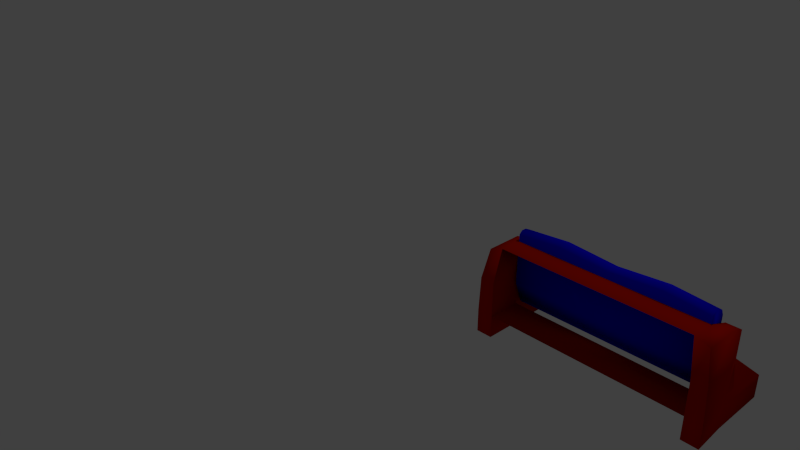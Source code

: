 # Source: kanapa.blend  (saved by Blender 2.75.0; exported with 4.5.12 LTS)
import bpy
from mathutils import Matrix  # noqa: F401  (used for matrix-valued properties, if any)

bpy.ops.wm.read_factory_settings(use_empty=True)
scene = bpy.context.scene
scene.name = 'Scene'

# ---- collections
col_collection_1 = bpy.data.collections.new('Collection 1'); scene.collection.children.link(col_collection_1)

# ---- materials (node trees are filled in below, after node groups)
mat_rama = bpy.data.materials.new('rama')
mat_rama.alpha_threshold = 0.0
mat_rama.use_transparent_shadow = False
mat_rama.diffuse_color = (0.5071, 0.007375, 0.0, 1.0)
mat_rama.roughness = 0.5
mat_poszycie = bpy.data.materials.new('poszycie')
mat_poszycie.alpha_threshold = 0.0
mat_poszycie.use_transparent_shadow = False
mat_poszycie.diffuse_color = (0.003321, 0.0, 0.8, 1.0)
mat_poszycie.roughness = 0.5

# ---- material node trees

# ---- world
world_world = bpy.data.worlds.new('World'); scene.world = world_world
world_world.color = (0.05088, 0.05088, 0.05088)
world_world.use_sun_shadow = False
world_world.sun_shadow_jitter_overblur = 0.0
world_world.cycles.sampling_method = 'MANUAL'
world_world.cycles.sample_map_resolution = 256

# ---- cameras
cam_camera = bpy.data.cameras.new('Camera')
cam_camera.clip_end = 100.0
cam_camera.lens = 35.0
cam_camera.sensor_width = 32.0
cam_camera.sensor_height = 18.0
cam_camera.ortho_scale = 7.314
cam_camera.dof.focus_distance = 0.0
cam_camera.dof.aperture_fstop = 128.0

# ---- lights
light_lamp = bpy.data.lights.new('Lamp', 'POINT')
light_lamp.transmission_factor = 0.0
light_lamp.cutoff_distance = 30.0
light_lamp.energy = 100.0
light_lamp.shadow_buffer_clip_start = 1.001
light_lamp.shadow_soft_size = 0.1
light_lamp.shadow_maximum_resolution = 0.006
light_lamp.use_absolute_resolution = True
light_lamp.cycles.use_multiple_importance_sampling = False

# ---- meshes
me_cube_002 = bpy.data.meshes.new('Cube.002')
me_cube_002.from_pydata([(-3.323, -2.282, -0.4602), (-3.509, 10.34, -0.2497), (-3.333, -1.025, -0.9765), (-3.501, 10.39, -0.8538), (-3.38, 1.7, -0.2289), (-3.459, 7.148, -0.2086), (-3.427, 4.523, -0.34), (-3.451, 5.832, -0.3187), (-3.414, 3.2, -0.2628), (-3.491, 9.029, -0.163), (-3.346, -0.7613, -0.2938), (-3.523, 10.94, -0.4479), (-3.514, 11.07, -0.7352), (3.215, -2.333, -0.4253), (3.521, 10.38, -0.2453), (3.242, -0.9798, -0.9476), (3.514, 10.39, -0.8495), (3.32, 1.765, -0.2059), (3.449, 7.192, -0.1974), (3.377, 4.579, -0.323), (3.404, 5.887, -0.3044), (3.343, 3.268, -0.2428), (3.491, 9.071, -0.1558), (3.254, -0.8145, -0.2597), (3.524, 10.97, -0.4446), (3.529, 11.08, -0.7323), (-3.338, -5.643, 1.399), (-3.338, -3.998, -0.4024), (-3.338, -7.703, 1.173), (-3.335, -1.955, 0.08417), (-3.335, -4.234, 0.9956), (-3.342, -3.461, 0.4149), (-3.347, -3.856, 0.5987), (-3.347, -2.651, 0.2708), (-3.338, -4.797, 1.26), (-3.338, -1.668, -0.1475), (-3.346, -6.69, 1.396), (-3.34, -7.462, 1.314), (3.304, -5.597, 1.411), (3.304, -3.952, -0.3898), (3.304, -7.657, 1.185), (3.308, -1.909, 0.0967), (3.308, -4.188, 1.008), (3.3, -3.415, 0.4274), (3.296, -3.81, 0.6112), (3.296, -2.605, 0.2834), (3.304, -4.751, 1.272), (3.304, -1.622, -0.135), (3.296, -6.644, 1.409), (3.302, -7.416, 1.326), (3.295, -10.92, 0.6031), (3.295, -2.766, 1.072), (3.47, -4.427, -2.375), (3.47, 9.13, -0.862), (3.78, -10.44, 0.443), (3.78, -2.766, 1.072), (4.044, -4.414, -2.38), (3.981, 9.13, -0.862), (3.47, -6.147, -1.663), (3.47, 7.41, -0.1499), (4.044, -6.161, -1.657), (3.981, 7.41, -0.1499), (3.47, -8.793, -0.5674), (3.78, -0.7279, 0.2276), (3.295, -0.7279, 0.2276), (3.981, -8.793, -0.5674), (3.295, -7.016, 0.9706), (3.47, 0.5362, -1.821), (3.981, 0.5362, -1.821), (3.78, -5.068, 1.042), (3.981, -1.184, -1.109), (3.47, -1.184, -1.109), (3.47, -3.829, -0.0136), (3.981, -3.829, -0.0136), (-3.773, -10.44, 0.443), (-3.773, -2.766, 1.072), (-4.037, -4.414, -2.38), (-3.974, 9.13, -0.862), (-3.287, -10.92, 0.6031), (-3.287, -2.766, 1.072), (-3.462, -4.427, -2.375), (-3.462, 9.13, -0.862), (-4.037, -6.161, -1.657), (-3.974, 7.41, -0.1499), (-3.462, -6.147, -1.663), (-3.462, 7.41, -0.1499), (-3.974, -8.793, -0.5674), (-3.287, -0.7279, 0.2276), (-3.773, -0.7279, 0.2276), (-3.462, -8.793, -0.5674), (-3.773, -5.068, 1.042), (-3.974, 0.5362, -1.821), (-3.462, 0.5362, -1.821), (-3.287, -7.016, 0.9706), (-3.462, -1.184, -1.109), (-3.974, -1.184, -1.109), (-3.974, -3.829, -0.0136), (-3.462, -3.829, -0.0136), (0.02216, 5.86, -0.3112), (0.02672, 4.547, -0.3318), (0.02216, 3.224, -0.2537), (0.035, 1.717, -0.219), (0.03122, 10.38, -0.245), (0.03122, 9.065, -0.1575), (0.035, 7.177, -0.202), (0.03122, 10.41, -0.8492), (0.02923, 11.1, -0.7309), (0.03148, -0.8151, -0.2796), (0.02272, 10.98, -0.4435), (-0.02587, -3.833, 0.605), (-0.0213, -3.438, 0.4211), (-0.02587, -2.628, 0.2771), (-0.01303, -1.932, 0.09044), (-0.0168, -5.62, 1.405), (-0.0168, -4.774, 1.266), (-0.01303, -4.211, 1.002), (-0.0168, -7.68, 1.179), (-0.01879, -7.439, 1.32), (-0.0168, -1.645, -0.1412), (-0.02531, -6.667, 1.403), (-1.695, 4.993, -0.2844), (-1.687, 2.163, -0.1717), (-1.691, 9.511, -0.1102), (-1.687, 7.624, -0.1546), (-1.693, 11.55, -0.6835), (-1.7, 6.306, -0.2638), (-1.7, 3.67, -0.2063), (-1.691, 10.83, -0.1976), (-1.691, 10.86, -0.8018), (-1.691, -0.6937, -0.2621), (-1.699, 11.43, -0.3961), (1.784, 6.329, -0.2564), (1.784, 3.693, -0.1989), (1.793, 10.85, -0.1902), (1.793, 10.88, -0.7943), (1.794, -0.7339, -0.2519), (1.785, 11.45, -0.3887), (1.789, 5.016, -0.277), (1.797, 2.186, -0.1642), (1.793, 9.534, -0.1027), (1.797, 7.646, -0.1472), (1.791, 11.57, -0.6761), (1.744, -3.95, 0.6613), (1.744, -2.651, 0.2943), (1.753, -5.898, 1.528), (1.753, -7.958, 1.302), (1.753, -1.56, -0.1686), (1.745, -6.968, 1.535), (1.749, -3.508, 0.4582), (1.757, -1.901, 0.08533), (1.753, -5.004, 1.369), (1.757, -4.374, 1.077), (1.751, -7.74, 1.453), (-1.792, -3.53, 0.4516), (-1.783, -1.923, 0.07875), (-1.787, -5.026, 1.362), (-1.783, -4.396, 1.071), (-1.789, -7.763, 1.446), (-1.796, -3.972, 0.6547), (-1.796, -2.673, 0.2878), (-1.787, -5.92, 1.521), (-1.787, -7.98, 1.295), (-1.787, -1.582, -0.1752), (-1.796, -6.99, 1.528)], [], [(0, 10, 4, 8, 6, 7, 5, 9, 1, 11, 12, 3, 2), (13, 15, 16, 25, 24, 14, 22, 18, 20, 19, 21, 17, 23), (137, 19, 20, 131), (2, 0, 13, 15), (138, 17, 21, 132), (139, 22, 14, 133), (140, 18, 22, 139), (141, 25, 16, 134), (0, 13, 23, 135, 107, 129, 10), (3, 128, 105, 134, 16, 15, 2), (133, 14, 24, 136), (135, 23, 17, 138), (136, 24, 25, 141), (132, 21, 19, 137), (131, 20, 18, 140), (0, 27, 28, 37, 36, 26, 34, 30, 32, 31, 33, 29, 35), (13, 47, 41, 45, 43, 44, 42, 46, 38, 48, 49, 40, 39), (148, 142, 44, 43), (27, 39, 13, 0), (149, 143, 45, 41), (150, 144, 38, 46), (151, 150, 46, 42), (152, 145, 40, 49), (0, 35, 162, 118, 146, 47, 13), (28, 27, 39, 40, 145, 116, 161), (144, 147, 48, 38), (146, 149, 41, 47), (147, 152, 49, 48), (143, 148, 43, 45), (142, 151, 42, 44), (13, 39, 15), (39, 27, 2, 15), (27, 0, 2), (71, 59, 53, 67), (67, 53, 57, 68), (73, 63, 55, 69), (69, 55, 51, 66), (62, 65, 54, 50), (63, 64, 51, 55), (57, 53, 59, 61), (52, 56, 60, 58), (68, 57, 61, 70), (72, 64, 59, 71), (66, 51, 64, 72), (61, 59, 64, 63), (58, 60, 65, 62), (70, 61, 63, 73), (60, 70, 73, 65), (50, 66, 72, 62), (62, 72, 71, 58), (56, 68, 70, 60), (54, 69, 66, 50), (65, 73, 69, 54), (52, 67, 68, 56), (58, 71, 67, 52), (95, 83, 77, 91), (91, 77, 81, 92), (97, 87, 79, 93), (93, 79, 75, 90), (86, 89, 78, 74), (87, 88, 75, 79), (81, 77, 83, 85), (76, 80, 84, 82), (92, 81, 85, 94), (96, 88, 83, 95), (90, 75, 88, 96), (85, 83, 88, 87), (82, 84, 89, 86), (94, 85, 87, 97), (84, 94, 97, 89), (74, 90, 96, 86), (86, 96, 95, 82), (80, 92, 94, 84), (78, 93, 90, 74), (89, 97, 93, 78), (76, 91, 92, 80), (82, 95, 91, 76), (93, 78, 50, 66), (84, 58, 71, 94), (125, 98, 104, 123), (126, 100, 99, 120), (130, 108, 106, 124), (129, 107, 101, 121), (127, 102, 108, 130), (124, 106, 105, 128), (123, 104, 103, 122), (122, 103, 102, 127), (121, 101, 100, 126), (120, 99, 98, 125), (158, 156, 115, 109), (159, 153, 110, 111), (163, 157, 117, 119), (162, 154, 112, 118), (160, 163, 119, 113), (157, 161, 116, 117), (156, 155, 114, 115), (155, 160, 113, 114), (154, 159, 111, 112), (153, 158, 109, 110), (6, 120, 125, 7), (4, 121, 126, 8), (9, 122, 127, 1), (5, 123, 122, 9), (12, 124, 128, 3), (1, 127, 130, 11), (10, 129, 121, 4), (11, 130, 124, 12), (8, 126, 120, 6), (7, 125, 123, 5), (98, 131, 140, 104), (100, 132, 137, 99), (108, 136, 141, 106), (107, 135, 138, 101), (102, 133, 136, 108), (106, 141, 134, 105), (104, 140, 139, 103), (103, 139, 133, 102), (101, 138, 132, 100), (99, 137, 131, 98), (109, 115, 151, 142), (111, 110, 148, 143), (119, 117, 152, 147), (118, 112, 149, 146), (113, 119, 147, 144), (117, 116, 145, 152), (115, 114, 150, 151), (114, 113, 144, 150), (112, 111, 143, 149), (110, 109, 142, 148), (31, 32, 158, 153), (29, 33, 159, 154), (34, 26, 160, 155), (30, 34, 155, 156), (37, 28, 161, 157), (26, 36, 163, 160), (35, 29, 154, 162), (36, 37, 157, 163), (33, 31, 153, 159), (32, 30, 156, 158)])
me_cube_002.polygons.foreach_set('use_smooth', [True] * 139)
me_cube_002.polygons.foreach_set('material_index', [1, 1, 1, 1, 1, 1, 1, 1, 1, 1, 1, 1, 1, 1, 1, 1, 1, 1, 1, 1, 1, 1, 1, 1, 1, 1, 1, 1, 1, 1, 1, 1, 1, 0, 0, 0, 0, 0, 0, 0, 0, 0, 0, 0, 0, 0, 0, 0, 0, 0, 0, 0, 0, 0, 0, 0, 0, 0, 0, 0, 0, 0, 0, 0, 0, 0, 0, 0, 0, 0, 0, 0, 0, 0, 0, 0, 0, 0, 0, 1, 1, 1, 1, 1, 1, 1, 1, 1, 1, 1, 1, 1, 1, 1, 1, 1, 1, 1, 1, 1, 1, 1, 1, 1, 1, 1, 1, 1, 1, 1, 1, 1, 1, 1, 1, 1, 1, 1, 1, 1, 1, 1, 1, 1, 1, 1, 1, 1, 1, 1, 1, 1, 1, 1, 1, 1, 1, 1, 1])
_uv = me_cube_002.uv_layers.new(name='UVMap')
_uv.uv.foreach_set('vector', [0.3941, 0.6375, 0.4104, 0.6107, 0.4316, 0.6023, 0.4428, 0.6097, 0.4516, 0.6243, 0.4626, 0.6221, 0.4758, 0.6047, 0.4919, 0.599, 0.5004, 0.6152, 0.5004, 0.6497, 0.4944, 0.6988, 0.4861, 0.7183, 0.3917, 0.7269, 0.002148, 0.6976, 0.0004408, 0.6068, 0.09401, 0.6112, 0.1023, 0.6305, 0.1084, 0.6798, 0.1084, 0.7145, 0.1001, 0.7312, 0.08401, 0.7262, 0.07098, 0.7093, 0.06003, 0.7076, 0.05145, 0.7227, 0.04028, 0.7307, 0.0183, 0.7243, 0.2465, 0.5388, 0.2515, 0.5988, 0.2404, 0.5997, 0.2353, 0.5385, 0.736, 0.8387, 0.6468, 0.8365, 0.6457, 0.5904, 0.736, 0.5912, 0.836, 0.6529, 0.831, 0.5924, 0.8428, 0.5904, 0.8479, 0.6524, 0.3917, 0.3984, 0.401, 0.3347, 0.4174, 0.3336, 0.4077, 0.3984, 0.9409, 0.8185, 0.9462, 0.882, 0.9296, 0.883, 0.9241, 0.8177, 0.1739, 0.6716, 0.184, 0.6058, 0.2047, 0.6064, 0.1948, 0.6715, 0.6408, 0.5905, 0.6408, 0.8368, 0.6101, 0.839, 0.6073, 0.7841, 0.6106, 0.7176, 0.6058, 0.6529, 0.6099, 0.5904, 0.1097, 0.6049, 0.1041, 0.5376, 0.1101, 0.4739, 0.1045, 0.4084, 0.1111, 0.3448, 0.2047, 0.3554, 0.2047, 0.5993, 0.4077, 0.3984, 0.4174, 0.3336, 0.4531, 0.3335, 0.4432, 0.3988, 0.8085, 0.6517, 0.8074, 0.5943, 0.831, 0.5924, 0.836, 0.6529, 0.4432, 0.3988, 0.4531, 0.3335, 0.5042, 0.3334, 0.4943, 0.3986, 0.1161, 0.6709, 0.1251, 0.607, 0.1413, 0.6058, 0.1318, 0.6709, 0.1633, 0.8073, 0.1731, 0.8695, 0.1525, 0.8714, 0.1423, 0.808, 0.8617, 0.5904, 0.8743, 0.6017, 0.8743, 0.8742, 0.8697, 0.8981, 0.862, 0.9117, 0.8535, 0.9112, 0.8494, 0.8867, 0.8498, 0.8411, 0.8543, 0.7729, 0.8546, 0.7411, 0.8508, 0.7158, 0.8487, 0.6833, 0.8508, 0.6434, 0.8884, 0.9079, 0.8773, 0.8588, 0.8752, 0.8189, 0.8773, 0.7864, 0.8811, 0.7611, 0.8808, 0.7293, 0.8763, 0.6611, 0.8758, 0.6154, 0.88, 0.5909, 0.8885, 0.5904, 0.8962, 0.6039, 0.9008, 0.6278, 0.9008, 0.9004, 0.1926, 0.1856, 0.1925, 0.1504, 0.251, 0.1592, 0.2511, 0.1911, 0.2492, 0.6006, 0.2492, 0.8809, 0.2354, 0.8783, 0.2353, 0.6029, 0.1928, 0.2505, 0.1924, 0.2142, 0.2509, 0.2162, 0.2513, 0.2486, 0.1931, 0.02817, 0.1932, 0.0004408, 0.2516, 0.02073, 0.2516, 0.04504, 0.1932, 0.07864, 0.1931, 0.02817, 0.2516, 0.04504, 0.2516, 0.09073, 0.3116, 0.01541, 0.3115, 0.04167, 0.2525, 0.06163, 0.2526, 0.03701, 0.001068, 0.3439, 0.0006176, 0.2903, 0.05909, 0.2952, 0.1259, 0.2894, 0.1926, 0.2943, 0.2511, 0.2886, 0.2476, 0.3384, 0.5053, 0.0636, 0.5056, 0.3325, 0.2528, 0.3305, 0.2525, 0.06163, 0.3115, 0.04167, 0.3789, 0.06262, 0.4463, 0.04271, 0.9017, 0.7835, 0.9105, 0.7829, 0.9116, 0.8451, 0.9027, 0.8456, 0.1926, 0.2943, 0.1928, 0.2505, 0.2513, 0.2486, 0.2511, 0.2886, 0.3118, 0.0004408, 0.3116, 0.01541, 0.2526, 0.03701, 0.2528, 0.022, 0.1924, 0.2142, 0.1926, 0.1856, 0.2511, 0.1911, 0.2509, 0.2162, 0.1925, 0.1504, 0.1932, 0.07864, 0.2516, 0.09073, 0.251, 0.1592, 0.3917, 0.737, 0.4031, 0.7278, 0.4031, 0.8282, 0.6049, 0.5904, 0.6049, 0.8481, 0.5065, 0.8488, 0.5094, 0.5937, 0.4151, 0.8294, 0.404, 0.8165, 0.4151, 0.7278, 0.8726, 0.214, 0.7849, 0.3704, 0.7849, 0.2471, 0.8726, 0.09076, 0.9486, 0.09888, 0.946, 0.267, 0.926, 0.2667, 0.9285, 0.0986, 0.7334, 0.1852, 0.7037, 0.1466, 0.7037, 0.0004408, 0.7228, 0.003439, 0.4364, 0.7481, 0.4359, 0.7286, 0.4547, 0.7278, 0.4547, 0.7653, 0.9707, 0.2865, 0.9509, 0.2867, 0.9564, 0.1107, 0.9748, 0.08279, 0.931, 0.4658, 0.9501, 0.4661, 0.9479, 0.618, 0.9288, 0.6177, 0.926, 0.2667, 0.946, 0.267, 0.9441, 0.3952, 0.9241, 0.3949, 0.9748, 0.5998, 0.9526, 0.601, 0.951, 0.4756, 0.9732, 0.4763, 0.7334, 0.4982, 0.6457, 0.3417, 0.6457, 0.2184, 0.7334, 0.3748, 0.8726, 0.4036, 0.843, 0.4421, 0.7849, 0.3704, 0.8726, 0.214, 0.8791, 0.5747, 0.843, 0.5882, 0.843, 0.4421, 0.8726, 0.4036, 0.9241, 0.3949, 0.9441, 0.3952, 0.9501, 0.4661, 0.931, 0.4658, 0.9732, 0.4763, 0.951, 0.4756, 0.9509, 0.2867, 0.9707, 0.2865, 0.7334, 0.3748, 0.6457, 0.2184, 0.7037, 0.1466, 0.7334, 0.1852, 0.7841, 0.4643, 0.7334, 0.3748, 0.7334, 0.1852, 0.7841, 0.2755, 0.9176, 0.5153, 0.8791, 0.5747, 0.8726, 0.4036, 0.9232, 0.3133, 0.9232, 0.3133, 0.8726, 0.4036, 0.8726, 0.214, 0.9232, 0.1237, 0.784, 0.5895, 0.7334, 0.4982, 0.7334, 0.3748, 0.7841, 0.4643, 0.9564, 0.1107, 0.955, 0.0004408, 0.9739, 0.01461, 0.9748, 0.08279, 0.7841, 0.2755, 0.7334, 0.1852, 0.7228, 0.003439, 0.7776, 0.1012, 0.9501, 0.001771, 0.9486, 0.09888, 0.9285, 0.0986, 0.9276, 0.0004408, 0.9232, 0.1237, 0.8726, 0.214, 0.8726, 0.09076, 0.9232, 0.0004408, 0.5942, 0.2151, 0.5065, 0.3716, 0.5065, 0.2482, 0.5941, 0.09179, 0.2099, 0.8642, 0.2075, 0.696, 0.2275, 0.6957, 0.2299, 0.8639, 0.3402, 0.518, 0.3107, 0.4795, 0.3107, 0.3334, 0.3468, 0.3469, 0.435, 0.7278, 0.435, 0.7646, 0.4165, 0.7654, 0.416, 0.7461, 0.9757, 0.3148, 0.9955, 0.315, 0.9996, 0.5187, 0.9812, 0.4908, 0.2313, 0.4966, 0.2123, 0.4969, 0.21, 0.345, 0.229, 0.3448, 0.2275, 0.6957, 0.2075, 0.696, 0.2056, 0.5679, 0.2256, 0.5676, 0.9774, 0.0004408, 0.9996, 0.001698, 0.9979, 0.1251, 0.9757, 0.1258, 0.3402, 0.8309, 0.2525, 0.6745, 0.2525, 0.5512, 0.3402, 0.7076, 0.5942, 0.4048, 0.5645, 0.4433, 0.5065, 0.3716, 0.5942, 0.2151, 0.5836, 0.5865, 0.5645, 0.5895, 0.5645, 0.4433, 0.5942, 0.4048, 0.2256, 0.5676, 0.2056, 0.5679, 0.2123, 0.4969, 0.2313, 0.4966, 0.9757, 0.1258, 0.9979, 0.1251, 0.9955, 0.315, 0.9757, 0.3148, 0.3402, 0.7076, 0.2525, 0.5512, 0.3107, 0.4795, 0.3402, 0.518, 0.3908, 0.7979, 0.3402, 0.7076, 0.3402, 0.518, 0.3908, 0.6083, 0.6384, 0.4887, 0.5836, 0.5865, 0.5942, 0.4048, 0.6448, 0.3144, 0.6448, 0.3144, 0.5942, 0.4048, 0.5942, 0.2151, 0.6448, 0.1257, 0.3908, 0.9212, 0.3402, 0.8309, 0.3402, 0.7076, 0.3908, 0.7979, 0.9996, 0.5187, 0.9987, 0.5868, 0.9797, 0.601, 0.9812, 0.4908, 0.3908, 0.6083, 0.3402, 0.518, 0.3468, 0.3469, 0.3852, 0.4063, 0.2088, 0.9623, 0.2099, 0.8642, 0.2299, 0.8639, 0.2313, 0.961, 0.6448, 0.1257, 0.5942, 0.2151, 0.5941, 0.09179, 0.6448, 0.0004408, 0.8064, 0.8409, 0.7369, 0.8409, 0.7369, 0.5904, 0.8064, 0.5904, 0.0004408, 0.6059, 0.0004408, 0.3448, 0.1032, 0.3448, 0.1032, 0.6059, 0.1634, 0.6733, 0.173, 0.7394, 0.152, 0.7401, 0.1423, 0.674, 0.1159, 0.814, 0.1257, 0.7434, 0.1414, 0.7434, 0.1317, 0.814, 0.4443, 0.5296, 0.4526, 0.465, 0.5037, 0.4648, 0.4953, 0.5295, 0.809, 0.7882, 0.8072, 0.7203, 0.8306, 0.721, 0.836, 0.7895, 0.4088, 0.5292, 0.4171, 0.4646, 0.4526, 0.465, 0.4443, 0.5296, 0.1749, 0.8035, 0.1834, 0.7383, 0.2043, 0.7383, 0.1958, 0.8035, 0.941, 0.6867, 0.9461, 0.7528, 0.9293, 0.7521, 0.9242, 0.686, 0.3927, 0.5292, 0.4011, 0.4646, 0.4171, 0.4646, 0.4088, 0.5292, 0.836, 0.7895, 0.8306, 0.721, 0.8425, 0.7205, 0.8479, 0.789, 0.2465, 0.4093, 0.2516, 0.4743, 0.2404, 0.4739, 0.2353, 0.4089, 0.05903, 0.1513, 0.05967, 0.07949, 0.1264, 0.09154, 0.1258, 0.1601, 0.05891, 0.215, 0.05914, 0.1865, 0.1259, 0.1919, 0.1257, 0.217, 0.4465, 0.001476, 0.4463, 0.01644, 0.379, 0.038, 0.3792, 0.02299, 0.05909, 0.2952, 0.05933, 0.2513, 0.1261, 0.2494, 0.1259, 0.2894, 0.9017, 0.6478, 0.9104, 0.6471, 0.9116, 0.7178, 0.9027, 0.7182, 0.4463, 0.01644, 0.4463, 0.04271, 0.3789, 0.06262, 0.379, 0.038, 0.05967, 0.07949, 0.05963, 0.02902, 0.1263, 0.04585, 0.1264, 0.09154, 0.05963, 0.02902, 0.05967, 0.001288, 0.1264, 0.02154, 0.1263, 0.04585, 0.05933, 0.2513, 0.05891, 0.215, 0.1257, 0.217, 0.1261, 0.2494, 0.05914, 0.1865, 0.05903, 0.1513, 0.1258, 0.1601, 0.1259, 0.1919, 0.2516, 0.3459, 0.2465, 0.4093, 0.2353, 0.4089, 0.2404, 0.3448, 0.8306, 0.8547, 0.836, 0.7895, 0.8479, 0.789, 0.8424, 0.8551, 0.4018, 0.5968, 0.3927, 0.5292, 0.4088, 0.5292, 0.4177, 0.5975, 0.9462, 0.6207, 0.941, 0.6867, 0.9242, 0.686, 0.9294, 0.6189, 0.1837, 0.8725, 0.1749, 0.8035, 0.1958, 0.8035, 0.2047, 0.8721, 0.4177, 0.5975, 0.4088, 0.5292, 0.4443, 0.5296, 0.4531, 0.5981, 0.8077, 0.8525, 0.809, 0.7882, 0.836, 0.7895, 0.8306, 0.8547, 0.4531, 0.5981, 0.4443, 0.5296, 0.4953, 0.5295, 0.5042, 0.5979, 0.1259, 0.8845, 0.1159, 0.814, 0.1317, 0.814, 0.1414, 0.8852, 0.1731, 0.6059, 0.1634, 0.6733, 0.1423, 0.674, 0.1519, 0.6058, 0.173, 0.7394, 0.1633, 0.8073, 0.1423, 0.808, 0.152, 0.7401, 0.1257, 0.7434, 0.1161, 0.6709, 0.1318, 0.6709, 0.1414, 0.7434, 0.4526, 0.465, 0.4432, 0.3988, 0.4943, 0.3986, 0.5037, 0.4648, 0.8072, 0.7203, 0.8085, 0.6517, 0.836, 0.6529, 0.8306, 0.721, 0.4171, 0.4646, 0.4077, 0.3984, 0.4432, 0.3988, 0.4526, 0.465, 0.1834, 0.7383, 0.1739, 0.6716, 0.1948, 0.6715, 0.2043, 0.7383, 0.9461, 0.7528, 0.9409, 0.8185, 0.9241, 0.8177, 0.9293, 0.7521, 0.4011, 0.4646, 0.3917, 0.3984, 0.4077, 0.3984, 0.4171, 0.4646, 0.8306, 0.721, 0.836, 0.6529, 0.8479, 0.6524, 0.8425, 0.7205, 0.2516, 0.4743, 0.2465, 0.5388, 0.2353, 0.5385, 0.2404, 0.4739, 0.1258, 0.1601, 0.1264, 0.09154, 0.1932, 0.07864, 0.1925, 0.1504, 0.1257, 0.217, 0.1259, 0.1919, 0.1926, 0.1856, 0.1924, 0.2142, 0.3792, 0.02299, 0.379, 0.038, 0.3116, 0.01541, 0.3118, 0.0004408, 0.1259, 0.2894, 0.1261, 0.2494, 0.1928, 0.2505, 0.1926, 0.2943, 0.9027, 0.7182, 0.9116, 0.7178, 0.9105, 0.7829, 0.9017, 0.7835, 0.379, 0.038, 0.3789, 0.06262, 0.3115, 0.04167, 0.3116, 0.01541, 0.1264, 0.09154, 0.1263, 0.04585, 0.1931, 0.02817, 0.1932, 0.07864, 0.1263, 0.04585, 0.1264, 0.02154, 0.1932, 0.0004408, 0.1931, 0.02817, 0.1261, 0.2494, 0.1257, 0.217, 0.1924, 0.2142, 0.1928, 0.2505, 0.1259, 0.1919, 0.1258, 0.1601, 0.1925, 0.1504, 0.1926, 0.1856, 0.0006465, 0.1927, 0.0005487, 0.1609, 0.05903, 0.1513, 0.05914, 0.1865, 0.0008335, 0.2502, 0.0004408, 0.2178, 0.05891, 0.215, 0.05933, 0.2513, 0.001103, 0.04666, 0.001145, 0.02235, 0.05967, 0.001288, 0.05963, 0.02902, 0.001145, 0.09235, 0.001103, 0.04666, 0.05963, 0.02902, 0.05967, 0.07949, 0.5054, 0.03899, 0.5053, 0.0636, 0.4463, 0.04271, 0.4463, 0.01644, 0.9027, 0.5909, 0.9116, 0.5904, 0.9104, 0.6471, 0.9017, 0.6478, 0.0006176, 0.2903, 0.0008335, 0.2502, 0.05933, 0.2513, 0.05909, 0.2952, 0.5056, 0.02397, 0.5054, 0.03899, 0.4463, 0.01644, 0.4465, 0.001476, 0.0004408, 0.2178, 0.0006465, 0.1927, 0.05914, 0.1865, 0.05891, 0.215, 0.0005487, 0.1609, 0.001145, 0.09235, 0.05967, 0.07949, 0.05903, 0.1513])
me_cube_002.materials.append(mat_rama)
me_cube_002.materials.append(mat_poszycie)
me_cube_002.use_remesh_preserve_volume = False
me_cube_002.use_remesh_preserve_attributes = False
me_cube_002.use_mirror_vertex_groups = False
me_cube_002.update()

# ---- objects
ob_cube_001 = bpy.data.objects.new('Cube.001', me_cube_002)
ob_lamp = bpy.data.objects.new('Lamp', light_lamp)
ob_camera = bpy.data.objects.new('Camera', cam_camera)

# ---- transforms, parenting, visibility, modifiers, constraints
ob_cube_001.location = (3.304, 0.6606, 0.3308)
ob_cube_001.rotation_euler = (-0.4789, -0.0, 0.0)
ob_cube_001.scale = (0.3484, 0.07489, 0.3484)
ob_cube_001.lineart.crease_threshold = 0.0
ob_lamp.location = (4.076, 1.005, 5.904)
ob_lamp.rotation_euler = (0.6503, 0.05522, 1.866)
ob_lamp.lock_rotations_4d = False
ob_lamp.empty_display_type = 'ARROWS'
ob_lamp.color = (0.0, 0.0, 0.0, 0.0)
ob_lamp.lineart.crease_threshold = 0.0
ob_camera.location = (7.481, -6.508, 5.344)
ob_camera.rotation_euler = (1.109, 0.0, 0.8149)
ob_camera.lock_rotations_4d = False
ob_camera.empty_display_type = 'ARROWS'
ob_camera.color = (0.0, 0.0, 0.0, 0.0)
ob_camera.display_type = 'WIRE'
ob_camera.lineart.crease_threshold = 0.0

# ---- collection membership
col_collection_1.objects.link(ob_cube_001)
col_collection_1.objects.link(ob_lamp)
col_collection_1.objects.link(ob_camera)

# ---- scene / render settings (as saved in the file)
scene.camera = ob_camera
scene.frame_start = 1; scene.frame_end = 250; scene.frame_set(1)
scene.render.engine = 'BLENDER_EEVEE_NEXT'
scene.render.resolution_percentage = 50
scene.render.dither_intensity = 0.0
scene.cycles.use_denoising = False
scene.cycles.samples = 10
scene.cycles.sampling_pattern = 'TABULATED_SOBOL'
scene.cycles.light_sampling_threshold = 0.0
scene.cycles.use_adaptive_sampling = False
scene.cycles.use_light_tree = False
scene.cycles.blur_glossy = 0.0
scene.cycles.pixel_filter_type = 'GAUSSIAN'
scene.cycles.sample_clamp_indirect = 0.0
scene.view_settings.view_transform = 'Standard'
bpy.context.view_layer.update()

